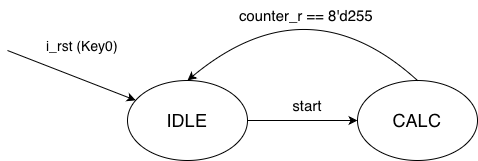

The diagram above was exported from draw.io. Its source (the exported page's mxGraphModel, read from the mxfile embedded in the PNG):
<mxGraphModel dx="934" dy="652" grid="1" gridSize="10" guides="1" tooltips="1" connect="1" arrows="1" fold="1" page="0" pageScale="1" pageWidth="850" pageHeight="1100" background="#ffffff" math="0" shadow="0">
  <root>
    <mxCell id="0" />
    <mxCell id="1" parent="0" />
    <mxCell id="hXtorAYWQ1cJlCKuCEcM-1" parent="1" style="ellipse;whiteSpace=wrap;html=1;backgroundOutline=0;" value="&lt;font style=&quot;font-size: 18px;&quot;&gt;IDLE&lt;/font&gt;" vertex="1">
      <mxGeometry height="80" width="120" x="160" y="240" as="geometry" />
    </mxCell>
    <mxCell id="hXtorAYWQ1cJlCKuCEcM-2" parent="1" style="ellipse;whiteSpace=wrap;html=1;backgroundOutline=0;" value="&lt;font size=&quot;4&quot;&gt;CALC&lt;/font&gt;" vertex="1">
      <mxGeometry height="80" width="120" x="390" y="240" as="geometry" />
    </mxCell>
    <mxCell id="hXtorAYWQ1cJlCKuCEcM-6" edge="1" parent="1" source="hXtorAYWQ1cJlCKuCEcM-1" style="endArrow=classic;html=1;rounded=0;curved=1;entryX=0;entryY=0.5;entryDx=0;entryDy=0;backgroundOutline=0;exitX=1;exitY=0.5;exitDx=0;exitDy=0;" target="hXtorAYWQ1cJlCKuCEcM-2" value="">
      <mxGeometry height="50" relative="1" width="50" as="geometry">
        <Array as="points">
          <mxPoint x="370" y="280" />
        </Array>
        <mxPoint x="230" y="240" as="sourcePoint" />
        <mxPoint x="390" y="100" as="targetPoint" />
      </mxGeometry>
    </mxCell>
    <mxCell id="hXtorAYWQ1cJlCKuCEcM-17" parent="1" style="text;html=1;whiteSpace=wrap;align=center;verticalAlign=middle;rounded=0;backgroundOutline=0;" value="&lt;font style=&quot;font-size: 15px;&quot;&gt;&lt;font&gt;start&lt;/font&gt;&lt;/font&gt;" vertex="1">
      <mxGeometry height="30" width="100" x="290" y="250" as="geometry" />
    </mxCell>
    <mxCell id="hXtorAYWQ1cJlCKuCEcM-25" edge="1" parent="1" style="endArrow=classic;html=1;rounded=0;curved=0;backgroundOutline=0;" target="hXtorAYWQ1cJlCKuCEcM-1" value="">
      <mxGeometry height="50" relative="1" width="50" as="geometry">
        <Array as="points" />
        <mxPoint x="40" y="210" as="sourcePoint" />
        <mxPoint x="120" y="150" as="targetPoint" />
      </mxGeometry>
    </mxCell>
    <mxCell id="hXtorAYWQ1cJlCKuCEcM-26" parent="1" style="text;html=1;whiteSpace=wrap;align=center;verticalAlign=middle;rounded=0;backgroundOutline=0;" value="&lt;font style=&quot;font-size: 14px;&quot;&gt;i_rst (Key0)&lt;/font&gt;" vertex="1">
      <mxGeometry height="30" width="110" x="60" y="190" as="geometry" />
    </mxCell>
    <mxCell id="NddD86SHJp_QYc6h2CHb-2" edge="1" parent="1" source="hXtorAYWQ1cJlCKuCEcM-2" style="endArrow=classic;html=1;rounded=0;exitX=0.5;exitY=0;exitDx=0;exitDy=0;entryX=0.5;entryY=0;entryDx=0;entryDy=0;curved=1;" target="hXtorAYWQ1cJlCKuCEcM-1" value="">
      <mxGeometry height="50" relative="1" width="50" as="geometry">
        <Array as="points">
          <mxPoint x="340" y="140" />
        </Array>
        <mxPoint x="450.0000000000041" y="190" as="sourcePoint" />
        <mxPoint x="559.9999999999998" y="190" as="targetPoint" />
      </mxGeometry>
    </mxCell>
    <mxCell id="CKNxA9p7YyQw-grzqc9T-2" parent="1" style="text;whiteSpace=wrap;fontSize=15;" value="counter_r == 8'd255" vertex="1">
      <mxGeometry height="40" width="140" x="270" y="160" as="geometry" />
    </mxCell>
  </root>
</mxGraphModel>